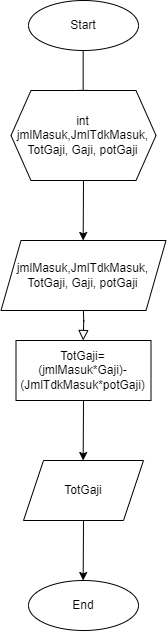

The diagram above was exported from draw.io. Its source (the exported page's mxGraphModel, read from the mxfile embedded in the PNG):
<mxGraphModel dx="607" dy="390" grid="1" gridSize="10" guides="1" tooltips="1" connect="1" arrows="1" fold="1" page="1" pageScale="1" pageWidth="827" pageHeight="1169" math="0" shadow="0">
  <root>
    <mxCell id="WIyWlLk6GJQsqaUBKTNV-0" />
    <mxCell id="WIyWlLk6GJQsqaUBKTNV-1" parent="WIyWlLk6GJQsqaUBKTNV-0" />
    <mxCell id="WIyWlLk6GJQsqaUBKTNV-2" value="" style="rounded=0;html=1;jettySize=auto;orthogonalLoop=1;fontSize=11;endArrow=block;endFill=0;endSize=8;strokeWidth=1;shadow=0;labelBackgroundColor=none;edgeStyle=orthogonalEdgeStyle;" parent="WIyWlLk6GJQsqaUBKTNV-1" edge="1">
      <mxGeometry relative="1" as="geometry">
        <mxPoint x="214.66" y="120" as="sourcePoint" />
        <mxPoint x="214.66" y="170" as="targetPoint" />
      </mxGeometry>
    </mxCell>
    <mxCell id="WIyWlLk6GJQsqaUBKTNV-8" value="" style="rounded=0;html=1;jettySize=auto;orthogonalLoop=1;fontSize=11;endArrow=block;endFill=0;endSize=8;strokeWidth=1;shadow=0;labelBackgroundColor=none;edgeStyle=orthogonalEdgeStyle;" parent="WIyWlLk6GJQsqaUBKTNV-1" edge="1">
      <mxGeometry x="0.3333" y="20" relative="1" as="geometry">
        <mxPoint as="offset" />
        <mxPoint x="214.66" y="370" as="sourcePoint" />
        <mxPoint x="214.66" y="410" as="targetPoint" />
      </mxGeometry>
    </mxCell>
    <mxCell id="4VQoUlfj0lGQJlDpYyBO-0" value="Start" style="ellipse;whiteSpace=wrap;html=1;" vertex="1" parent="WIyWlLk6GJQsqaUBKTNV-1">
      <mxGeometry x="160" y="70" width="110" height="50" as="geometry" />
    </mxCell>
    <mxCell id="4VQoUlfj0lGQJlDpYyBO-1" value="End" style="ellipse;whiteSpace=wrap;html=1;" vertex="1" parent="WIyWlLk6GJQsqaUBKTNV-1">
      <mxGeometry x="160" y="650" width="110" height="50" as="geometry" />
    </mxCell>
    <mxCell id="4VQoUlfj0lGQJlDpYyBO-3" value="int jmlMasuk,JmlTdkMasuk, TotGaji, Gaji, potGaji" style="shape=hexagon;perimeter=hexagonPerimeter2;whiteSpace=wrap;html=1;fixedSize=1;" vertex="1" parent="WIyWlLk6GJQsqaUBKTNV-1">
      <mxGeometry x="142.5" y="160" width="145" height="90" as="geometry" />
    </mxCell>
    <mxCell id="4VQoUlfj0lGQJlDpYyBO-4" value="jmlMasuk,JmlTdkMasuk, TotGaji, Gaji, potGaji" style="shape=parallelogram;perimeter=parallelogramPerimeter;whiteSpace=wrap;html=1;fixedSize=1;" vertex="1" parent="WIyWlLk6GJQsqaUBKTNV-1">
      <mxGeometry x="132.5" y="310" width="165" height="70" as="geometry" />
    </mxCell>
    <mxCell id="4VQoUlfj0lGQJlDpYyBO-7" value="&lt;p class=&quot;MsoNormal&quot;&gt;TotGaji=(jmlMasuk*Gaji)-(JmlTdkMasuk*potGaji)&lt;/p&gt;" style="rounded=0;whiteSpace=wrap;html=1;" vertex="1" parent="WIyWlLk6GJQsqaUBKTNV-1">
      <mxGeometry x="147.5" y="410" width="135" height="60" as="geometry" />
    </mxCell>
    <mxCell id="4VQoUlfj0lGQJlDpYyBO-9" value="" style="endArrow=classic;html=1;rounded=0;exitX=0.5;exitY=1;exitDx=0;exitDy=0;" edge="1" parent="WIyWlLk6GJQsqaUBKTNV-1" source="4VQoUlfj0lGQJlDpYyBO-3">
      <mxGeometry width="50" height="50" relative="1" as="geometry">
        <mxPoint x="215" y="260" as="sourcePoint" />
        <mxPoint x="214.66" y="310" as="targetPoint" />
      </mxGeometry>
    </mxCell>
    <mxCell id="4VQoUlfj0lGQJlDpYyBO-10" value="TotGaji" style="shape=parallelogram;perimeter=parallelogramPerimeter;whiteSpace=wrap;html=1;fixedSize=1;" vertex="1" parent="WIyWlLk6GJQsqaUBKTNV-1">
      <mxGeometry x="155" y="530" width="120" height="60" as="geometry" />
    </mxCell>
    <mxCell id="4VQoUlfj0lGQJlDpYyBO-13" value="" style="endArrow=classic;html=1;rounded=0;" edge="1" parent="WIyWlLk6GJQsqaUBKTNV-1">
      <mxGeometry width="50" height="50" relative="1" as="geometry">
        <mxPoint x="215" y="470" as="sourcePoint" />
        <mxPoint x="214.66" y="530" as="targetPoint" />
      </mxGeometry>
    </mxCell>
    <mxCell id="4VQoUlfj0lGQJlDpYyBO-15" value="" style="endArrow=classic;html=1;rounded=0;" edge="1" parent="WIyWlLk6GJQsqaUBKTNV-1">
      <mxGeometry width="50" height="50" relative="1" as="geometry">
        <mxPoint x="215" y="590" as="sourcePoint" />
        <mxPoint x="214.66" y="650" as="targetPoint" />
      </mxGeometry>
    </mxCell>
  </root>
</mxGraphModel>